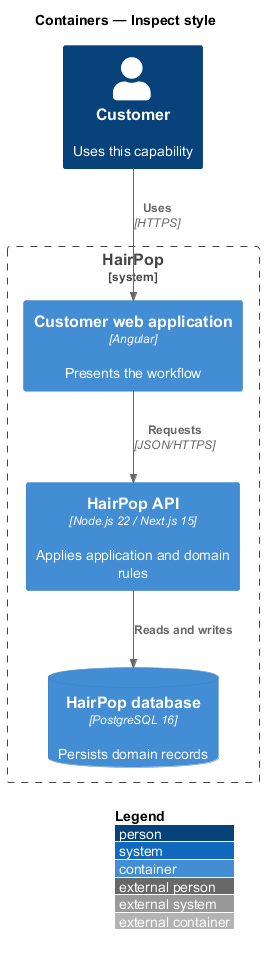

The diagram above was rendered by PlantUML. Its source (embedded in the PNG):
@startuml
!include <C4/C4_Container>
LAYOUT_WITH_LEGEND()
title Containers — Inspect style
Person(person, "Customer", "Uses this capability")
System_Boundary(hairpop, "HairPop") {
  Container(web, "Customer web application", "Angular", "Presents the workflow")
  Container(api, "HairPop API", "Node.js 22 / Next.js 15", "Applies application and domain rules")
  ContainerDb(db, "HairPop database", "PostgreSQL 16", "Persists domain records")
}
Rel(person, web, "Uses", "HTTPS")
Rel(web, api, "Requests", "JSON/HTTPS")
Rel(api, db, "Reads and writes")
@enduml